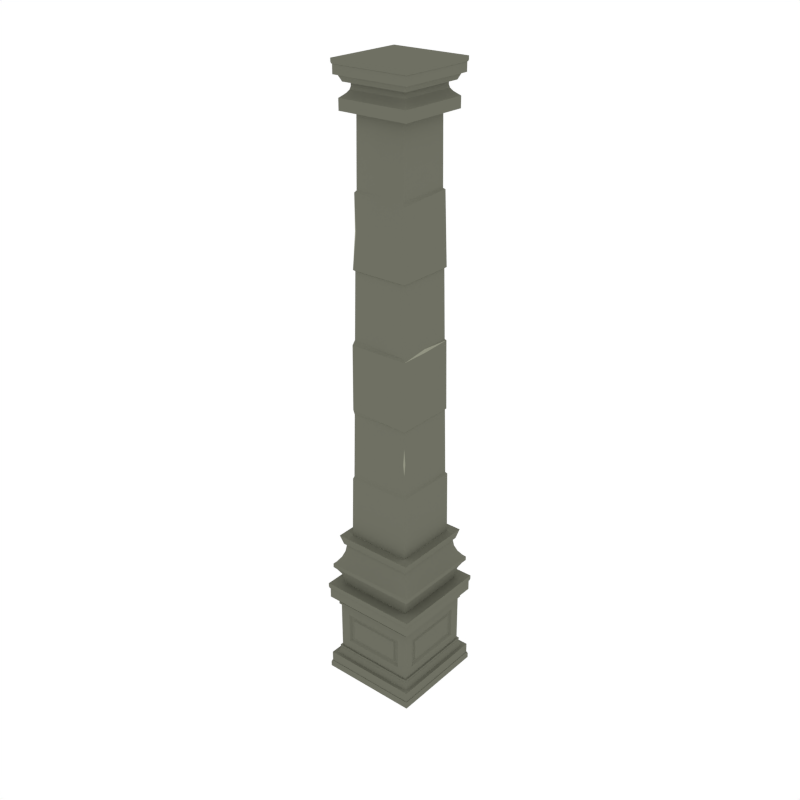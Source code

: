 # Source: Column_Square.blend  (saved by Blender 2.79.0; exported with 4.5.12 LTS)
import bpy
from mathutils import Matrix  # noqa: F401  (used for matrix-valued properties, if any)

bpy.ops.wm.read_factory_settings(use_empty=True)
scene = bpy.context.scene
scene.name = 'Scene'

# ---- collections
col_collection_1 = bpy.data.collections.new('Collection 1'); scene.collection.children.link(col_collection_1)

# ---- materials (node trees are filled in below, after node groups)
mat_main = bpy.data.materials.new('Main')
mat_main.alpha_threshold = 0.0
mat_main.diffuse_color = (0.159, 0.162, 0.1248, 1.0)
mat_main.roughness = 0.5
mat_highlights = bpy.data.materials.new('Highlights')
mat_highlights.alpha_threshold = 0.0
mat_highlights.diffuse_color = (0.2899, 0.2957, 0.226, 1.0)
mat_highlights.roughness = 0.5

# ---- node groups
ng_auto_smooth = bpy.data.node_groups.new('Auto Smooth', 'GeometryNodeTree')
_s = ng_auto_smooth.interface.new_socket(name='Geometry', in_out='OUTPUT', socket_type='NodeSocketGeometry')
_s = ng_auto_smooth.interface.new_socket(name='Geometry', in_out='INPUT', socket_type='NodeSocketGeometry')
_s = ng_auto_smooth.interface.new_socket(name='Angle', in_out='INPUT', socket_type='NodeSocketFloat')
_s.subtype = 'ANGLE'
_s.min_value = 0.0
_s.max_value = 3.142
ng_auto_smooth.is_modifier = True
_N = ng_auto_smooth.nodes; _L = ng_auto_smooth.links
n0 = _N.new('NodeGroupOutput'); n0.name = 'Group Output'; n0.location = (480, -100)
n1 = _N.new('NodeGroupInput'); n1.name = 'Group Input'; n1.location = (-420, -300)
n2 = _N.new('NodeGroupInput'); n2.name = 'Group Input.001'; n2.location = (-60, -100)
n3 = _N.new('GeometryNodeSetShadeSmooth'); n3.name = 'Set Shade Smooth'; n3.location = (120, -100)
n3.domain = 'EDGE'
n4 = _N.new('GeometryNodeSetShadeSmooth'); n4.name = 'Set Shade Smooth.001'; n4.location = (300, -100)
n5 = _N.new('GeometryNodeInputMeshEdgeAngle'); n5.name = 'Edge Angle'; n5.location = (-420, -220)
n6 = _N.new('GeometryNodeInputEdgeSmooth'); n6.name = 'Is Edge Smooth'; n6.location = (-60, -160)
n7 = _N.new('GeometryNodeInputShadeSmooth'); n7.name = 'Is Face Smooth'; n7.location = (-240, -340)
n8 = _N.new('FunctionNodeBooleanMath'); n8.name = 'Boolean Math'; n8.location = (-60, -220)
n9 = _N.new('FunctionNodeCompare'); n9.name = 'Compare'; n9.location = (-240, -180)
n9.operation = 'LESS_EQUAL'
_L.new(n5.outputs[0], n9.inputs[0])
_L.new(n4.outputs[0], n0.inputs[0])
_L.new(n1.outputs[1], n9.inputs[1])
_L.new(n9.outputs[0], n8.inputs[0])
_L.new(n7.outputs[0], n8.inputs[1])
_L.new(n2.outputs[0], n3.inputs[0])
_L.new(n6.outputs[0], n3.inputs[1])
_L.new(n3.outputs[0], n4.inputs[0])
_L.new(n8.outputs[0], n3.inputs[2])
n0.is_active_output = True

# ---- material node trees

# ---- world
world_world = bpy.data.worlds.new('World'); scene.world = world_world
world_world.color = (1.0, 1.0, 1.0)
world_world.use_sun_shadow = False
world_world.sun_shadow_jitter_overblur = 0.0
world_world.cycles.sampling_method = 'NONE'
world_world.cycles.sample_map_resolution = 256

# ---- meshes
me_cylinder_026 = bpy.data.meshes.new('Cylinder.026')
me_cylinder_026.from_pydata([(-0.2295, -0.2295, 3.718), (-0.2295, 0.2295, 3.718), (0.2295, 0.2295, 3.718), (0.2295, -0.2295, 3.718), (-0.2295, -0.2295, 3.785), (-0.2295, 0.2295, 3.785), (0.2295, 0.2295, 3.785), (0.2295, -0.2295, 3.785), (-0.1823, -0.1823, 3.873), (-0.1823, 0.1823, 3.873), (0.1823, 0.1823, 3.873), (0.1823, -0.1823, 3.873), (-0.2171, -0.2171, 3.795), (-0.1823, -0.1823, 3.845), (-0.1997, -0.1997, 3.81), (-0.187, -0.187, 3.827), (-0.1823, 0.1823, 3.845), (-0.2171, 0.2171, 3.795), (-0.187, 0.187, 3.827), (-0.1997, 0.1997, 3.81), (0.1823, 0.1823, 3.845), (0.2171, 0.2171, 3.795), (0.187, 0.187, 3.827), (0.1997, 0.1997, 3.81), (0.1823, -0.1823, 3.845), (0.2171, -0.2171, 3.795), (0.187, -0.187, 3.827), (0.1997, -0.1997, 3.81), (-0.2491, -0.2491, 3.989), (-0.2491, 0.2491, 3.989), (0.2491, -0.2491, 3.989), (0.2491, 0.2491, 3.989), (-0.2491, -0.2491, 3.906), (-0.2491, 0.2491, 3.906), (0.2491, 0.2491, 3.906), (0.2491, -0.2491, 3.906), (-0.255, -0.255, 3.97), (-0.255, 0.255, 3.97), (0.255, -0.255, 3.97), (0.255, 0.255, 3.97), (-0.255, 0.255, 3.99), (-0.255, -0.255, 3.99), (0.255, 0.255, 3.99), (0.255, -0.255, 3.99), (-0.2521, 0.2521, 3.96), (-0.2521, -0.2521, 3.96), (0.2521, 0.2521, 3.96), (0.2521, -0.2521, 3.96), (0.2335, -0.2335, 3.911), (0.2335, 0.2335, 3.911), (-0.2335, 0.2335, 3.911), (-0.2335, -0.2335, 3.911), (-0.2139, -0.2139, 3.868), (0.2139, -0.2139, 3.868), (-0.2139, 0.2139, 3.868), (0.2139, 0.2139, 3.868), (-0.3038, -0.3038, 0.8058), (-0.3038, 0.3038, 0.8058), (0.3038, 0.3038, 0.8058), (0.3038, -0.3038, 0.8058), (-0.3038, -0.3038, 0.833), (-0.3038, 0.3038, 0.833), (0.3038, 0.3038, 0.833), (0.3038, -0.3038, 0.833), (-0.2413, -0.2413, 1.018), (-0.2413, 0.2413, 1.018), (0.2413, 0.2413, 1.018), (0.2413, -0.2413, 1.018), (-0.2545, -0.2545, 0.6655), (-0.2867, -0.2867, 0.7856), (-0.2548, -0.2548, 0.7069), (-0.2666, -0.2666, 0.7509), (-0.2867, 0.2867, 0.7856), (-0.2545, 0.2545, 0.6655), (-0.2666, 0.2666, 0.7509), (-0.2548, 0.2548, 0.7069), (0.2867, 0.2867, 0.7856), (0.2545, 0.2545, 0.6655), (0.2666, 0.2666, 0.7509), (0.2548, 0.2548, 0.7069), (0.2867, -0.2867, 0.7856), (0.2545, -0.2545, 0.6655), (0.2666, -0.2666, 0.7509), (0.2548, -0.2548, 0.7069), (-0.2874, -0.2874, 0.85), (-0.2413, -0.2413, 0.9679), (-0.2644, -0.2644, 0.8832), (-0.2475, -0.2475, 0.9263), (-0.2413, 0.2413, 0.9679), (-0.2874, 0.2874, 0.85), (-0.2475, 0.2475, 0.9263), (-0.2644, 0.2644, 0.8832), (0.2413, 0.2413, 0.9679), (0.2874, 0.2874, 0.85), (0.2475, 0.2475, 0.9263), (0.2644, 0.2644, 0.8832), (0.2413, -0.2413, 0.9679), (0.2874, -0.2874, 0.85), (0.2475, -0.2475, 0.9263), (0.2644, -0.2644, 0.8832), (0.2067, -0.2715, 0.2368), (-0.2067, -0.2715, 0.2368), (0.2067, -0.2715, 0.4502), (-0.2067, -0.2715, 0.4502), (0.1927, -0.2594, 0.2509), (-0.1927, -0.2594, 0.2509), (0.1927, -0.2594, 0.4361), (-0.1927, -0.2594, 0.4361), (0.1772, -0.2594, 0.2618), (-0.1772, -0.2594, 0.2618), (0.1772, -0.2594, 0.4252), (-0.1772, -0.2594, 0.4252), (0.168, -0.2674, 0.2729), (-0.168, -0.2674, 0.2729), (0.168, -0.2674, 0.4141), (-0.168, -0.2674, 0.4141), (0.2715, -0.2715, 0.1629), (0.2715, -0.2715, 0.5241), (0.2715, -0.2067, 0.2368), (0.2715, 0.2067, 0.2368), (0.2715, -0.2067, 0.4502), (0.2715, 0.2067, 0.4502), (0.2594, -0.1927, 0.2509), (0.2594, 0.1927, 0.2509), (0.2594, -0.1927, 0.4361), (0.2594, 0.1927, 0.4361), (0.2594, -0.1772, 0.2618), (0.2594, 0.1772, 0.2618), (0.2594, -0.1772, 0.4252), (0.2594, 0.1772, 0.4252), (0.2674, -0.168, 0.2729), (0.2674, 0.168, 0.2729), (0.2674, -0.168, 0.4141), (0.2674, 0.168, 0.4141), (-0.2715, -0.2715, 0.1629), (-0.2715, -0.2715, 0.5241), (-0.2715, 0.2067, 0.2368), (-0.2715, -0.2067, 0.2368), (-0.2715, 0.2067, 0.4502), (-0.2715, -0.2067, 0.4502), (-0.2594, 0.1927, 0.2509), (-0.2594, -0.1927, 0.2509), (-0.2594, 0.1927, 0.4361), (-0.2594, -0.1927, 0.4361), (-0.2594, 0.1772, 0.2618), (-0.2594, -0.1772, 0.2618), (-0.2594, 0.1772, 0.4252), (-0.2594, -0.1772, 0.4252), (-0.2674, 0.168, 0.2729), (-0.2674, -0.168, 0.2729), (-0.2674, 0.168, 0.4141), (-0.2674, -0.168, 0.4141), (-0.2715, 0.2715, 0.1629), (0.2715, 0.2715, 0.1629), (-0.2715, 0.2715, 0.5241), (0.2715, 0.2715, 0.5241), (-0.2067, 0.2715, 0.2368), (0.2067, 0.2715, 0.2368), (-0.2067, 0.2715, 0.4502), (0.2067, 0.2715, 0.4502), (-0.1927, 0.2594, 0.2509), (0.1927, 0.2594, 0.2509), (-0.1927, 0.2594, 0.4361), (0.1927, 0.2594, 0.4361), (-0.1772, 0.2594, 0.2618), (0.1772, 0.2594, 0.2618), (-0.1772, 0.2594, 0.4252), (0.1772, 0.2594, 0.4252), (-0.168, 0.2674, 0.2729), (0.168, 0.2674, 0.2729), (-0.168, 0.2674, 0.4141), (0.168, 0.2674, 0.4141), (-0.3208, 0.3208, 0.007324), (0.3208, -0.3208, 0.007324), (-0.3208, 0.3208, 0.1145), (0.3208, -0.3208, 0.1145), (-0.3007, -0.3007, 0.1075), (-0.3007, 0.3007, 0.1075), (0.2754, 0.2754, 0.1629), (-0.2754, 0.2754, 0.1629), (0.2821, -0.2821, 0.1583), (-0.2821, -0.2821, 0.1583), (0.2821, 0.2821, 0.1583), (-0.2821, 0.2821, 0.1583), (0.2821, -0.2821, 0.1733), (-0.2821, -0.2821, 0.1733), (0.2821, 0.2821, 0.1733), (-0.2821, 0.2821, 0.1733), (0.3283, -0.3283, 0.03162), (0.3283, 0.3283, 0.03162), (0.3283, -0.3283, 0.0), (0.3246, 0.3246, 0.04497), (0.3208, 0.3208, 0.007324), (-0.3208, -0.3208, 0.007324), (0.3208, 0.3208, 0.1145), (-0.3208, -0.3208, 0.1145), (0.3007, -0.3007, 0.1075), (0.3007, 0.3007, 0.1075), (-0.2754, -0.2754, 0.1629), (0.2754, -0.2754, 0.1629), (-0.3283, -0.3283, 0.03162), (-0.3283, 0.3283, 0.03162), (0.3283, 0.3283, 0.0), (-0.3283, 0.3283, 0.0), (-0.3283, -0.3283, 0.0), (0.3246, -0.3246, 0.04497), (-0.3246, 0.3246, 0.04497), (-0.3246, -0.3246, 0.04497), (-0.3208, -0.3208, 0.6797), (-0.3208, 0.3208, 0.6797), (0.3208, -0.3208, 0.6797), (0.3208, 0.3208, 0.6797), (-0.3208, -0.3208, 0.5726), (-0.3208, 0.3208, 0.5726), (0.3208, 0.3208, 0.5726), (0.3208, -0.3208, 0.5726), (0.2821, 0.2821, 0.5287), (0.2821, -0.2821, 0.5137), (-0.2821, 0.2821, 0.5137), (-0.3283, -0.3283, 0.6554), (-0.3283, 0.3283, 0.6554), (0.3283, -0.3283, 0.6554), (0.3283, 0.3283, 0.6554), (-0.3283, 0.3283, 0.6806), (-0.3283, -0.3283, 0.6806), (0.3283, 0.3283, 0.6806), (0.3283, -0.3283, 0.6806), (-0.3246, 0.3246, 0.642), (-0.3246, -0.3246, 0.642), (0.3246, 0.3246, 0.642), (0.3246, -0.3246, 0.642), (0.3007, -0.3007, 0.5795), (0.3007, 0.3007, 0.5795), (-0.3007, 0.3007, 0.5795), (-0.3007, -0.3007, 0.5795), (-0.2754, -0.2754, 0.5241), (0.2754, -0.2754, 0.5241), (-0.2754, 0.2754, 0.5241), (0.2754, 0.2754, 0.5241), (-0.2821, -0.2821, 0.5287), (0.2821, -0.2821, 0.5287), (-0.2821, 0.2821, 0.5287), (-0.2821, -0.2821, 0.5137), (0.2821, 0.2821, 0.5137), (-0.2532, -0.2533, 0.9815), (-0.2532, 0.2533, 0.9815), (0.2532, 0.2533, 0.9815), (0.2532, -0.2533, 0.9815), (-0.2711, -0.2713, 1.047), (-0.2711, 0.2713, 1.047), (0.2711, 0.2713, 1.047), (0.2711, -0.2713, 1.047), (0.2131, -0.2133, 1.02), (0.2131, 0.2133, 1.02), (-0.2131, 0.2133, 1.02), (-0.2131, -0.2133, 1.02), (-0.1771, -0.1772, 3.276), (-0.1879, -0.188, 2.829), (-0.1933, -0.199, 2.367), (-0.1985, -0.1988, 1.941), (-0.206, -0.2062, 1.463), (0.2073, -0.2096, 1.47), (0.1987, -0.1988, 1.925), (0.1917, -0.1918, 2.364), (0.1879, -0.188, 2.829), (0.1773, -0.1775, 3.262), (0.177, 0.1772, 3.281), (0.1879, 0.188, 2.829), (0.194, 0.1919, 2.376), (0.1987, 0.1988, 1.925), (0.2108, 0.2068, 1.47), (-0.2059, 0.206, 1.473), (-0.1987, 0.1988, 1.925), (-0.1945, 0.1911, 2.379), (-0.1877, 0.1878, 2.841), (-0.1772, 0.1773, 3.272), (-0.1929, -0.193, 1.91), (-0.1997, -0.1999, 1.479), (0.1996, -0.1997, 1.49), (0.1927, -0.1929, 1.918), (0.1927, 0.1929, 1.918), (0.1997, 0.1999, 1.479), (-0.1997, 0.1999, 1.479), (-0.1927, 0.1929, 1.918), (-0.1787, -0.1788, 2.822), (-0.1854, -0.1856, 2.399), (0.1857, -0.1858, 2.384), (0.1787, -0.1788, 2.822), (0.1787, 0.1788, 2.822), (0.1857, 0.1858, 2.384), (-0.1856, 0.1857, 2.389), (-0.1787, 0.1788, 2.822), (0.1663, -0.1695, 3.288), (0.1617, -0.1648, 3.727), (-0.1663, 0.1695, 3.288), (-0.1617, 0.1648, 3.727), (-0.1617, -0.1648, 3.727), (0.1617, 0.1648, 3.727), (-0.1663, -0.1695, 3.288), (0.1663, 0.1695, 3.288), (0.2131, 0.0, 1.02), (0.209, -0.001379, 1.47), (0.1987, 0.0, 1.925), (0.1928, 4.848e-05, 2.365), (0.1879, 9.396e-07, 2.829), (0.1772, -0.0001578, 3.272), (0.1996, 8.195e-05, 1.485), (0.1927, 0.0, 1.918), (0.1857, 0.0, 2.384), (0.1787, 0.0, 2.822), (0.1617, 0.0, 3.727), (0.1663, 0.0, 3.288), (-7.997e-08, 0.2133, 1.02), (0.002479, 0.2064, 1.471), (-7.997e-08, 0.1988, 1.925), (-0.0002657, 0.1915, 2.378), (9.68e-05, 0.1879, 2.835), (0.0003503, 0.1815, 3.264), (-7.997e-08, 0.1999, 1.479), (-7.997e-08, 0.1929, 1.918), (4.356e-05, 0.1858, 2.387), (-7.997e-08, 0.1788, 2.822), (-9.996e-08, 0.1648, 3.727), (-9.996e-08, 0.1695, 3.288), (-7.997e-08, -0.2133, 1.02), (0.0006026, -0.2079, 1.466), (9.882e-05, -0.1988, 1.933), (-0.0008159, -0.1954, 2.365), (-1.04e-06, -0.188, 2.829), (0.0001155, -0.1774, 3.269), (-8.199e-05, -0.1998, 1.485), (0.001225, -0.1878, 1.92), (0.001641, -0.1805, 2.377), (-9.996e-08, -0.1788, 2.822), (-9.996e-08, -0.1648, 3.727), (-9.996e-08, -0.1695, 3.288), (-0.1825, -0.1702, 3.053), (0.1826, -0.1827, 3.045), (0.1825, 0.1826, 3.055), (-0.1824, 0.1826, 3.057), (0.1825, -7.842e-05, 3.05), (1.041e-05, 0.1826, 3.056), (5.721e-05, -0.1827, 3.049), (-0.1647, -0.1826, 3.052), (0.09525, 0.1772, 3.279), (-0.1156, 0.1773, 3.274), (-0.1963, -0.1964, 1.692), (0.1989, -0.1899, 1.705), (0.1962, 0.1964, 1.697), (-0.1962, 0.1964, 1.697), (0.1962, 4.097e-05, 1.7), (-7.997e-08, 0.1964, 1.697), (0.0005715, -0.1938, 1.701), (0.1947, -0.1949, 1.81), (0.1971, -0.1973, 1.63), (0.1884, -0.1962, 1.703), (-0.182, -0.1822, 2.611), (0.1822, -0.1823, 2.603), (0.1822, 0.1823, 2.603), (-0.1712, 0.1823, 2.606), (0.1822, 0.0, 2.603), (2.174e-05, 0.1823, 2.605), (0.0008204, -0.1797, 2.6), (-0.1831, -0.1832, 2.546), (0.1832, 0.1834, 2.536), (0.1832, -0.1834, 2.536), (-0.1832, 0.1833, 2.539), (0.1832, 0.0, 2.536), (2.843e-05, 0.1833, 2.538), (0.001072, -0.1799, 2.531), (-0.1821, 0.1706, 2.606), (-0.2131, 0.0, 1.02), (-0.2085, -5.856e-05, 1.451), (-0.1986, -2.679e-06, 1.933), (-0.1939, -0.003949, 2.373), (-0.1878, -9.692e-05, 2.835), (-0.1772, 3.383e-05, 3.274), (-0.1997, 0.0, 1.474), (-0.1928, -6.517e-05, 1.914), (-0.1855, 7.701e-05, 2.394), (-0.1787, 0.0, 2.822), (-0.1617, 0.0, 3.727), (-0.1663, 0.0, 3.288), (-0.1825, 0.006195, 3.055), (-0.1963, -3.259e-05, 1.694), (-0.1831, 5.032e-05, 2.543), (-0.1821, -0.005783, 2.608), (-0.2073, 0.1086, 1.47)], [], [(16, 13, 8, 9), (0, 3, 7, 4), (7, 6, 21, 25), (2, 1, 5, 6), (3, 2, 6, 7), (1, 0, 4, 5), (24, 20, 10, 11), (13, 24, 11, 8), (20, 16, 9, 10), (5, 4, 12, 17), (4, 7, 25, 12), (6, 5, 17, 21), (13, 16, 18, 15), (15, 18, 19, 14), (14, 19, 17, 12), (16, 20, 22, 18), (18, 22, 23, 19), (19, 23, 21, 17), (20, 24, 26, 22), (22, 26, 27, 23), (23, 27, 25, 21), (24, 13, 15, 26), (26, 15, 14, 27), (27, 14, 12, 25), (0, 1, 2, 3), (29, 28, 30, 31), (30, 28, 32, 35), (31, 30, 35, 34), (29, 31, 34, 33), (28, 29, 33, 32), (35, 32, 33, 34), (38, 47, 46, 39), (40, 41, 43, 42), (39, 42, 43, 38), (36, 41, 40, 37), (38, 43, 41, 36), (37, 40, 42, 39), (44, 46, 47, 45), (37, 44, 45, 36), (36, 45, 47, 38), (39, 46, 44, 37), (51, 48, 49, 50), (52, 54, 55, 53), (50, 49, 55, 54), (48, 51, 52, 53), (49, 48, 53, 55), (51, 50, 54, 52), (88, 85, 64, 65), (80, 76, 58, 59), (69, 80, 59, 56), (76, 72, 57, 58), (56, 59, 63, 60), (63, 62, 93, 97), (58, 57, 61, 62), (59, 58, 62, 63), (57, 56, 60, 61), (96, 92, 66, 67), (85, 96, 67, 64), (92, 88, 65, 66), (61, 60, 84, 89), (60, 63, 97, 84), (62, 61, 89, 93), (69, 72, 74, 71), (71, 74, 75, 70), (70, 75, 73, 68), (72, 76, 78, 74), (74, 78, 79, 75), (75, 79, 77, 73), (76, 80, 82, 78), (78, 82, 83, 79), (79, 83, 81, 77), (80, 69, 71, 82), (82, 71, 70, 83), (83, 70, 68, 81), (85, 88, 90, 87), (87, 90, 91, 86), (86, 91, 89, 84), (88, 92, 94, 90), (90, 94, 95, 91), (91, 95, 93, 89), (92, 96, 98, 94), (94, 98, 99, 95), (95, 99, 97, 93), (96, 85, 87, 98), (98, 87, 86, 99), (99, 86, 84, 97), (72, 69, 56, 57), (104, 106, 110, 108), (102, 103, 107, 106), (135, 134, 101, 103), (117, 135, 103, 102), (116, 117, 102, 100), (134, 116, 100, 101), (100, 102, 106, 104), (101, 100, 104, 105), (103, 101, 105, 107), (111, 109, 113, 115), (105, 104, 108, 109), (107, 105, 109, 111), (106, 107, 111, 110), (113, 112, 114, 115), (110, 111, 115, 114), (108, 110, 114, 112), (109, 108, 112, 113), (122, 126, 128, 124), (120, 124, 125, 121), (155, 121, 119, 153), (117, 120, 121, 155), (116, 118, 120, 117), (153, 119, 118, 116), (118, 122, 124, 120), (119, 123, 122, 118), (121, 125, 123, 119), (129, 133, 131, 127), (123, 127, 126, 122), (125, 129, 127, 123), (124, 128, 129, 125), (131, 133, 132, 130), (128, 132, 133, 129), (126, 130, 132, 128), (127, 131, 130, 126), (140, 144, 146, 142), (138, 142, 143, 139), (135, 139, 137, 134), (154, 138, 139, 135), (152, 136, 138, 154), (134, 137, 136, 152), (136, 140, 142, 138), (137, 141, 140, 136), (139, 143, 141, 137), (147, 151, 149, 145), (141, 145, 144, 140), (143, 147, 145, 141), (142, 146, 147, 143), (149, 151, 150, 148), (146, 150, 151, 147), (144, 148, 150, 146), (145, 149, 148, 144), (160, 162, 166, 164), (158, 159, 163, 162), (155, 153, 157, 159), (154, 155, 159, 158), (152, 154, 158, 156), (153, 152, 156, 157), (156, 158, 162, 160), (157, 156, 160, 161), (159, 157, 161, 163), (167, 165, 169, 171), (161, 160, 164, 165), (163, 161, 165, 167), (162, 163, 167, 166), (169, 168, 170, 171), (166, 167, 171, 170), (164, 166, 170, 168), (165, 164, 168, 169), (172, 192, 173, 193), (173, 175, 195, 193), (192, 194, 175, 173), (172, 174, 194, 192), (193, 195, 174, 172), (175, 194, 174, 195), (196, 176, 177, 197), (199, 178, 179, 198), (197, 177, 179, 178), (176, 196, 199, 198), (177, 176, 198, 179), (196, 197, 178, 199), (180, 181, 183, 182), (184, 186, 187, 185), (183, 181, 185, 187), (180, 182, 186, 184), (182, 183, 187, 186), (181, 180, 184, 185), (188, 189, 191, 205), (203, 202, 190, 204), (189, 188, 190, 202), (188, 200, 204, 190), (201, 189, 202, 203), (206, 207, 205, 191), (200, 188, 205, 207), (189, 201, 206, 191), (200, 207, 206, 201), (201, 203, 204, 200), (209, 208, 210, 211), (210, 208, 212, 215), (211, 210, 215, 214), (209, 211, 214, 213), (208, 209, 213, 212), (215, 212, 213, 214), (240, 216, 241, 239), (217, 242, 218, 243), (241, 218, 242, 239), (240, 217, 243, 216), (216, 243, 218, 241), (239, 242, 217, 240), (221, 230, 229, 222), (223, 224, 226, 225), (222, 225, 226, 221), (219, 224, 223, 220), (221, 226, 224, 219), (220, 223, 225, 222), (227, 229, 230, 228), (220, 227, 228, 219), (219, 228, 230, 221), (222, 229, 227, 220), (234, 231, 232, 233), (235, 237, 238, 236), (233, 232, 238, 237), (231, 234, 235, 236), (232, 231, 236, 238), (234, 233, 237, 235), (246, 247, 244, 245), (250, 249, 248, 251), (244, 247, 251, 248), (246, 245, 249, 250), (247, 246, 250, 251), (245, 244, 248, 249), (305, 266, 299, 311), (317, 345, 323), (329, 265, 292, 335), (375, 257, 336, 383), (300, 253, 270, 301), (325, 261, 278, 330), (302, 269, 268, 303), (327, 263, 286, 332), (340, 338, 266, 305), (376, 256, 298, 382), (302, 262, 279, 307), (371, 255, 260, 372), (304, 264, 287, 309), (373, 259, 258, 374), (324, 252, 261, 325), (383, 336, 256, 376), (326, 262, 263, 327), (372, 260, 377), (342, 337, 265, 329), (312, 254, 271, 313), (314, 269, 280, 319), (314, 272, 273, 315), (316, 267, 288, 321), (341, 339, 275, 345, 317), (306, 281, 348, 350), (374, 258, 285, 379), (350, 348, 280, 307), (352, 355, 353, 279, 331), (351, 349, 283, 319), (313, 271, 282, 318), (326, 259, 276, 331), (301, 270, 281, 306), (360, 358, 288, 309), (373, 272, 283, 378), (362, 357, 287, 333), (361, 359, 291, 321), (359, 370, 291), (315, 273, 290, 320), (328, 257, 284, 333), (303, 268, 308), (323, 294, 295, 322), (335, 292, 293, 334), (375, 274, 291, 380), (311, 299, 297, 310), (292, 311, 310, 293), (263, 308, 286), (357, 360, 309, 287), (261, 301, 306, 278), (384, 346, 276, 378), (267, 304, 309, 288), (269, 302, 307, 280), (337, 340, 305, 265), (262, 302, 303, 263), (252, 300, 301, 261), (265, 305, 311, 292), (299, 323, 322, 297), (268, 315, 320, 289), (358, 361, 321, 288), (270, 313, 318, 281), (347, 350, 307, 279, 353), (338, 341, 317, 344, 266), (274, 316, 321, 291), (269, 314, 315, 268), (272, 314, 319, 283), (253, 312, 313, 270), (266, 344, 323, 299), (298, 335, 334, 296), (264, 328, 333, 287), (356, 362, 333, 284), (262, 326, 331, 279), (348, 351, 319, 280), (336, 343, 256), (259, 326, 327, 258), (255, 324, 325, 260), (258, 327, 332, 285), (260, 325, 330, 277), (256, 329, 335, 298), (308, 263, 303), (308, 268, 289), (257, 328, 342, 343), (267, 316, 341, 338), (264, 304, 340, 337), (316, 274, 339, 341), (328, 264, 337, 342), (304, 267, 338, 340), (256, 343, 342, 329), (343, 336, 257), (382, 298, 296, 381), (323, 344, 317), (323, 345, 275, 294), (277, 330, 352, 346), (281, 318, 351, 348), (278, 306, 350, 347, 354), (377, 277, 346, 384), (318, 282, 349, 351), (330, 278, 354, 355, 352), (355, 354, 347), (353, 355, 347), (346, 352, 331, 276), (363, 369, 362, 356), (364, 368, 361, 358), (365, 367, 360, 357), (385, 363, 356, 386), (368, 366, 359, 361), (369, 365, 357, 362), (367, 364, 358, 360), (308, 289, 364, 367), (332, 286, 365, 369), (320, 290, 366, 368), (379, 285, 363, 385), (286, 308, 367, 365), (289, 320, 368, 364), (285, 332, 369, 363), (291, 370, 386, 380), (370, 359, 366), (380, 386, 356, 284), (290, 379, 385, 366), (366, 385, 386, 370), (282, 377, 384, 349), (294, 382, 381, 295), (349, 384, 378, 283), (257, 375, 380, 284), (259, 373, 378, 276), (273, 374, 379, 290), (271, 387, 377, 282), (339, 383, 376, 275), (272, 373, 374, 273), (254, 371, 372, 387, 271), (275, 376, 382, 294), (274, 375, 383, 339), (377, 260, 277), (377, 387, 372)])
me_cylinder_026.polygons.foreach_set('use_smooth', [True] * 349)
me_cylinder_026.polygons.foreach_set('material_index', [0, 0, 0, 0, 0, 0, 0, 0, 0, 0, 0, 0, 0, 0, 0, 0, 0, 0, 0, 0, 0, 0, 0, 0, 0, 0, 0, 0, 0, 0, 0, 0, 0, 0, 0, 0, 0, 0, 0, 0, 0, 0, 0, 0, 0, 0, 0, 0, 0, 0, 0, 0, 0, 0, 0, 0, 0, 0, 0, 0, 0, 0, 0, 0, 0, 0, 0, 0, 0, 0, 0, 0, 0, 0, 0, 0, 0, 0, 0, 0, 0, 0, 0, 0, 0, 0, 0, 0, 0, 0, 0, 0, 0, 0, 0, 0, 0, 0, 0, 0, 0, 0, 0, 0, 0, 0, 0, 0, 0, 0, 0, 0, 0, 0, 0, 0, 0, 0, 0, 0, 0, 0, 0, 0, 0, 0, 0, 0, 0, 0, 0, 0, 0, 0, 0, 0, 0, 0, 0, 0, 0, 0, 0, 0, 0, 0, 0, 0, 0, 0, 0, 0, 0, 0, 0, 0, 0, 0, 0, 0, 0, 0, 0, 0, 0, 0, 0, 0, 0, 0, 0, 0, 0, 0, 0, 0, 0, 0, 0, 0, 0, 0, 0, 0, 0, 0, 0, 0, 0, 0, 0, 0, 0, 0, 0, 0, 0, 0, 0, 0, 0, 0, 0, 0, 0, 0, 0, 0, 0, 0, 0, 0, 0, 0, 0, 0, 0, 0, 1, 0, 0, 0, 0, 0, 0, 0, 0, 0, 0, 0, 0, 0, 0, 0, 1, 0, 0, 0, 0, 0, 0, 0, 0, 0, 0, 0, 0, 0, 0, 0, 0, 0, 0, 1, 0, 0, 1, 0, 0, 0, 0, 0, 0, 0, 0, 0, 0, 0, 0, 0, 0, 0, 0, 0, 0, 0, 0, 0, 0, 0, 0, 0, 0, 0, 0, 0, 0, 0, 1, 0, 0, 0, 0, 0, 1, 0, 0, 0, 0, 0, 0, 0, 0, 1, 0, 1, 0, 0, 0, 0, 0, 0, 0, 1, 1, 0, 0, 0, 0, 0, 0, 0, 0, 0, 0, 0, 0, 0, 0, 0, 0, 1, 0, 0, 0, 0, 0, 0, 0, 0, 0, 0, 0, 0, 0, 0, 0, 0, 1])
me_cylinder_026.materials.append(mat_main)
me_cylinder_026.materials.append(mat_highlights)
me_cylinder_026.use_remesh_preserve_volume = False
me_cylinder_026.use_remesh_preserve_attributes = False
me_cylinder_026.use_mirror_vertex_groups = False
me_cylinder_026.update()

# ---- objects
ob_column_square = bpy.data.objects.new('Column_Square', me_cylinder_026)

# ---- transforms, parenting, visibility, modifiers, constraints
ob_column_square.location = (0.0, 0.0, 0.0)
ob_column_square.lineart.crease_threshold = 0.0
_vg = ob_column_square.vertex_groups.new(name='Group')
_m = ob_column_square.modifiers.new('Auto Smooth', 'NODES')
_m.node_group = ng_auto_smooth
_gi = [s.identifier for s in ng_auto_smooth.interface.items_tree if s.item_type == 'SOCKET' and s.in_out == 'INPUT']
_m[_gi[1]] = 0.3351  # Angle

# ---- collection membership
col_collection_1.objects.link(ob_column_square)

# ---- scene / render settings (as saved in the file)
scene.frame_start = 1; scene.frame_end = 250; scene.frame_set(0)
scene.render.engine = 'CYCLES'
scene.render.resolution_x = 1000
scene.render.resolution_y = 1000
scene.render.dither_intensity = 0.0
scene.cycles.samples = 200
scene.cycles.sampling_pattern = 'TABULATED_SOBOL'
scene.cycles.light_sampling_threshold = 0.0
scene.cycles.use_adaptive_sampling = False
scene.cycles.use_light_tree = False
scene.cycles.caustics_reflective = False
scene.cycles.caustics_refractive = False
scene.cycles.blur_glossy = 0.0
scene.cycles.max_bounces = 2
scene.cycles.pixel_filter_type = 'GAUSSIAN'
scene.cycles.sample_clamp_indirect = 0.0
scene.view_settings.view_transform = 'Standard'
bpy.context.view_layer.update()

# ---- added for rendering (the .blend has no active camera): camera
cam_auto = bpy.data.cameras.new('AutoCamera')
cam_auto.lens = 50.0
cam_auto.sensor_width = 36.0
cam_auto.clip_end = 1000.0
ob_auto_camera = bpy.data.objects.new('AutoCamera', cam_auto)
scene.collection.objects.link(ob_auto_camera)
ob_auto_camera.location = (3.7902, -4.54824, 5.0271)
ob_auto_camera.rotation_euler = (1.09748, -7.21219e-08, 0.694738)
scene.camera = ob_auto_camera
bpy.context.view_layer.update()
